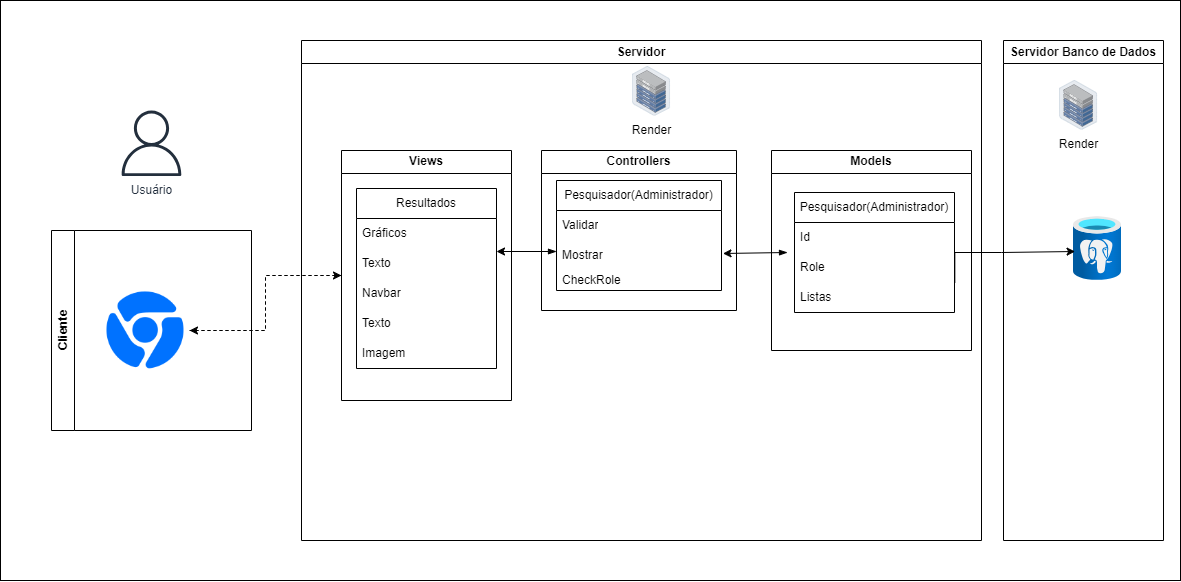

The diagram above was exported from draw.io. Its source (the exported page's mxGraphModel, read from the mxfile embedded in the PNG):
<mxGraphModel dx="2150" dy="757" grid="1" gridSize="10" guides="1" tooltips="1" connect="1" arrows="1" fold="1" page="1" pageScale="1" pageWidth="827" pageHeight="1169" math="0" shadow="0">
  <root>
    <mxCell id="0" />
    <mxCell id="1" parent="0" />
    <mxCell id="RIBPLgs2tIToHIS9_J1g-52" value="" style="rounded=0;whiteSpace=wrap;html=1;" parent="1" vertex="1">
      <mxGeometry x="-261" y="20" width="1180" height="580" as="geometry" />
    </mxCell>
    <mxCell id="BTqJfUpLhKWyFMrB6gHA-2" value="Controllers" style="swimlane;whiteSpace=wrap;html=1;" parent="1" vertex="1">
      <mxGeometry x="280" y="170" width="195" height="160" as="geometry" />
    </mxCell>
    <mxCell id="BTqJfUpLhKWyFMrB6gHA-15" value="Pesquisador(Administrador)" style="swimlane;fontStyle=0;childLayout=stackLayout;horizontal=1;startSize=30;horizontalStack=0;resizeParent=1;resizeParentMax=0;resizeLast=0;collapsible=1;marginBottom=0;whiteSpace=wrap;html=1;" parent="BTqJfUpLhKWyFMrB6gHA-2" vertex="1">
      <mxGeometry x="15" y="30" width="165" height="110" as="geometry">
        <mxRectangle x="5" y="30" width="190" height="30" as="alternateBounds" />
      </mxGeometry>
    </mxCell>
    <mxCell id="LdJqGwaRtgfYzR_Oomfc-2" value="Validar" style="text;strokeColor=none;fillColor=none;align=left;verticalAlign=middle;spacingLeft=4;spacingRight=4;overflow=hidden;points=[[0,0.5],[1,0.5]];portConstraint=eastwest;rotatable=0;whiteSpace=wrap;html=1;" vertex="1" parent="BTqJfUpLhKWyFMrB6gHA-15">
      <mxGeometry y="30" width="165" height="30" as="geometry" />
    </mxCell>
    <mxCell id="BTqJfUpLhKWyFMrB6gHA-16" value="Mostrar" style="text;strokeColor=none;fillColor=none;align=left;verticalAlign=middle;spacingLeft=4;spacingRight=4;overflow=hidden;points=[[0,0.5],[1,0.5]];portConstraint=eastwest;rotatable=0;whiteSpace=wrap;html=1;" parent="BTqJfUpLhKWyFMrB6gHA-15" vertex="1">
      <mxGeometry y="60" width="165" height="30" as="geometry" />
    </mxCell>
    <mxCell id="BTqJfUpLhKWyFMrB6gHA-19" value="CheckRole" style="text;strokeColor=none;fillColor=none;align=left;verticalAlign=middle;spacingLeft=4;spacingRight=4;overflow=hidden;points=[[0,0.5],[1,0.5]];portConstraint=eastwest;rotatable=0;whiteSpace=wrap;html=1;" parent="BTqJfUpLhKWyFMrB6gHA-15" vertex="1">
      <mxGeometry y="90" width="165" height="20" as="geometry" />
    </mxCell>
    <mxCell id="BTqJfUpLhKWyFMrB6gHA-5" value="Models" style="swimlane;whiteSpace=wrap;html=1;startSize=23;" parent="1" vertex="1">
      <mxGeometry x="510" y="170" width="200" height="200" as="geometry" />
    </mxCell>
    <mxCell id="BTqJfUpLhKWyFMrB6gHA-9" value="Pesquisador(Administrador)" style="swimlane;fontStyle=0;childLayout=stackLayout;horizontal=1;startSize=30;horizontalStack=0;resizeParent=1;resizeParentMax=0;resizeLast=0;collapsible=1;marginBottom=0;whiteSpace=wrap;html=1;" parent="BTqJfUpLhKWyFMrB6gHA-5" vertex="1">
      <mxGeometry x="23" y="42" width="160" height="120" as="geometry">
        <mxRectangle x="23" y="42" width="190" height="30" as="alternateBounds" />
      </mxGeometry>
    </mxCell>
    <mxCell id="BTqJfUpLhKWyFMrB6gHA-10" value="Id" style="text;strokeColor=none;fillColor=none;align=left;verticalAlign=middle;spacingLeft=4;spacingRight=4;overflow=hidden;points=[[0,0.5],[1,0.5]];portConstraint=eastwest;rotatable=0;whiteSpace=wrap;html=1;" parent="BTqJfUpLhKWyFMrB6gHA-9" vertex="1">
      <mxGeometry y="30" width="160" height="30" as="geometry" />
    </mxCell>
    <mxCell id="LdJqGwaRtgfYzR_Oomfc-1" value="Role" style="text;strokeColor=none;fillColor=none;align=left;verticalAlign=middle;spacingLeft=4;spacingRight=4;overflow=hidden;points=[[0,0.5],[1,0.5]];portConstraint=eastwest;rotatable=0;whiteSpace=wrap;html=1;" vertex="1" parent="BTqJfUpLhKWyFMrB6gHA-9">
      <mxGeometry y="60" width="160" height="30" as="geometry" />
    </mxCell>
    <mxCell id="BTqJfUpLhKWyFMrB6gHA-11" value="Listas" style="text;strokeColor=none;fillColor=none;align=left;verticalAlign=middle;spacingLeft=4;spacingRight=4;overflow=hidden;points=[[0,0.5],[1,0.5]];portConstraint=eastwest;rotatable=0;whiteSpace=wrap;html=1;" parent="BTqJfUpLhKWyFMrB6gHA-9" vertex="1">
      <mxGeometry y="90" width="160" height="30" as="geometry" />
    </mxCell>
    <mxCell id="RIBPLgs2tIToHIS9_J1g-12" value="Servidor Banco de Dados" style="swimlane;whiteSpace=wrap;html=1;" parent="1" vertex="1">
      <mxGeometry x="742" y="60" width="160" height="500" as="geometry" />
    </mxCell>
    <mxCell id="RIBPLgs2tIToHIS9_J1g-16" value="" style="image;aspect=fixed;html=1;points=[];align=center;fontSize=12;image=img/lib/azure2/databases/Azure_Database_PostgreSQL_Server.svg;" parent="RIBPLgs2tIToHIS9_J1g-12" vertex="1">
      <mxGeometry x="70" y="176" width="48" height="64" as="geometry" />
    </mxCell>
    <mxCell id="RIBPLgs2tIToHIS9_J1g-32" value="Render" style="image;points=[];aspect=fixed;html=1;align=center;shadow=0;dashed=0;image=img/lib/allied_telesis/storage/Datacenter_Server_Half_Rack_ToR.svg;" parent="RIBPLgs2tIToHIS9_J1g-12" vertex="1">
      <mxGeometry x="56" y="40" width="38.2" height="49.63" as="geometry" />
    </mxCell>
    <mxCell id="RIBPLgs2tIToHIS9_J1g-17" style="edgeStyle=orthogonalEdgeStyle;rounded=0;orthogonalLoop=1;jettySize=auto;html=1;entryX=0.033;entryY=0.547;entryDx=0;entryDy=0;entryPerimeter=0;exitX=1.002;exitY=-0.006;exitDx=0;exitDy=0;exitPerimeter=0;" parent="1" source="BTqJfUpLhKWyFMrB6gHA-11" target="RIBPLgs2tIToHIS9_J1g-16" edge="1">
      <mxGeometry relative="1" as="geometry">
        <mxPoint x="690" y="271" as="sourcePoint" />
        <Array as="points">
          <mxPoint x="740" y="272" />
        </Array>
      </mxGeometry>
    </mxCell>
    <mxCell id="RIBPLgs2tIToHIS9_J1g-23" value="Usuário" style="sketch=0;outlineConnect=0;fontColor=#232F3E;gradientColor=none;fillColor=#232F3D;strokeColor=none;dashed=0;verticalLabelPosition=bottom;verticalAlign=top;align=center;html=1;fontSize=12;fontStyle=0;aspect=fixed;pointerEvents=1;shape=mxgraph.aws4.user;" parent="1" vertex="1">
      <mxGeometry x="-142.81" y="130" width="65.62" height="65.62" as="geometry" />
    </mxCell>
    <mxCell id="RIBPLgs2tIToHIS9_J1g-27" value="Servidor" style="swimlane;whiteSpace=wrap;html=1;" parent="1" vertex="1">
      <mxGeometry x="40" y="60" width="680" height="500" as="geometry" />
    </mxCell>
    <mxCell id="RIBPLgs2tIToHIS9_J1g-25" value="Render" style="image;points=[];aspect=fixed;html=1;align=center;shadow=0;dashed=0;image=img/lib/allied_telesis/storage/Datacenter_Server_Half_Rack_ToR.svg;" parent="RIBPLgs2tIToHIS9_J1g-27" vertex="1">
      <mxGeometry x="330.9" y="25.990000000000002" width="38.2" height="49.63" as="geometry" />
    </mxCell>
    <mxCell id="RIBPLgs2tIToHIS9_J1g-24" value="Views" style="swimlane;whiteSpace=wrap;html=1;startSize=23;" parent="RIBPLgs2tIToHIS9_J1g-27" vertex="1">
      <mxGeometry x="40" y="110" width="170" height="250" as="geometry" />
    </mxCell>
    <mxCell id="RIBPLgs2tIToHIS9_J1g-41" value="Resultados" style="swimlane;fontStyle=0;childLayout=stackLayout;horizontal=1;startSize=30;horizontalStack=0;resizeParent=1;resizeParentMax=0;resizeLast=0;collapsible=1;marginBottom=0;whiteSpace=wrap;html=1;" parent="RIBPLgs2tIToHIS9_J1g-24" vertex="1">
      <mxGeometry x="15" y="38" width="140" height="180" as="geometry" />
    </mxCell>
    <mxCell id="RIBPLgs2tIToHIS9_J1g-42" value="Gráficos" style="text;strokeColor=none;fillColor=none;align=left;verticalAlign=middle;spacingLeft=4;spacingRight=4;overflow=hidden;points=[[0,0.5],[1,0.5]];portConstraint=eastwest;rotatable=0;whiteSpace=wrap;html=1;" parent="RIBPLgs2tIToHIS9_J1g-41" vertex="1">
      <mxGeometry y="30" width="140" height="30" as="geometry" />
    </mxCell>
    <mxCell id="RIBPLgs2tIToHIS9_J1g-43" value="Texto" style="text;strokeColor=none;fillColor=none;align=left;verticalAlign=middle;spacingLeft=4;spacingRight=4;overflow=hidden;points=[[0,0.5],[1,0.5]];portConstraint=eastwest;rotatable=0;whiteSpace=wrap;html=1;" parent="RIBPLgs2tIToHIS9_J1g-41" vertex="1">
      <mxGeometry y="60" width="140" height="30" as="geometry" />
    </mxCell>
    <mxCell id="I2hOyJSX5jLJxWjVf70s-1" value="Navbar" style="text;strokeColor=none;fillColor=none;align=left;verticalAlign=middle;spacingLeft=4;spacingRight=4;overflow=hidden;points=[[0,0.5],[1,0.5]];portConstraint=eastwest;rotatable=0;whiteSpace=wrap;html=1;" parent="RIBPLgs2tIToHIS9_J1g-41" vertex="1">
      <mxGeometry y="90" width="140" height="30" as="geometry" />
    </mxCell>
    <mxCell id="I2hOyJSX5jLJxWjVf70s-2" value="Texto" style="text;strokeColor=none;fillColor=none;align=left;verticalAlign=middle;spacingLeft=4;spacingRight=4;overflow=hidden;points=[[0,0.5],[1,0.5]];portConstraint=eastwest;rotatable=0;whiteSpace=wrap;html=1;" parent="RIBPLgs2tIToHIS9_J1g-41" vertex="1">
      <mxGeometry y="120" width="140" height="30" as="geometry" />
    </mxCell>
    <mxCell id="RIBPLgs2tIToHIS9_J1g-44" value="Imagem" style="text;strokeColor=none;fillColor=none;align=left;verticalAlign=middle;spacingLeft=4;spacingRight=4;overflow=hidden;points=[[0,0.5],[1,0.5]];portConstraint=eastwest;rotatable=0;whiteSpace=wrap;html=1;" parent="RIBPLgs2tIToHIS9_J1g-41" vertex="1">
      <mxGeometry y="150" width="140" height="30" as="geometry" />
    </mxCell>
    <mxCell id="RIBPLgs2tIToHIS9_J1g-49" style="edgeStyle=orthogonalEdgeStyle;rounded=0;orthogonalLoop=1;jettySize=auto;html=1;entryX=0;entryY=0.5;entryDx=0;entryDy=0;dashed=1;" parent="1" source="RIBPLgs2tIToHIS9_J1g-48" target="RIBPLgs2tIToHIS9_J1g-24" edge="1">
      <mxGeometry relative="1" as="geometry" />
    </mxCell>
    <mxCell id="RIBPLgs2tIToHIS9_J1g-48" value="" style="shape=image;html=1;verticalAlign=top;verticalLabelPosition=bottom;labelBackgroundColor=#ffffff;imageAspect=0;aspect=fixed;image=https://cdn2.iconfinder.com/data/icons/social-media-and-payment/64/-36-128.png" parent="1" vertex="1">
      <mxGeometry x="-160" y="306" width="88" height="88" as="geometry" />
    </mxCell>
    <mxCell id="RIBPLgs2tIToHIS9_J1g-50" style="edgeStyle=orthogonalEdgeStyle;rounded=0;orthogonalLoop=1;jettySize=auto;html=1;entryX=1;entryY=0.5;entryDx=0;entryDy=0;dashed=1;" parent="1" source="RIBPLgs2tIToHIS9_J1g-24" target="RIBPLgs2tIToHIS9_J1g-48" edge="1">
      <mxGeometry relative="1" as="geometry" />
    </mxCell>
    <mxCell id="RIBPLgs2tIToHIS9_J1g-51" value="Cliente" style="swimlane;horizontal=0;whiteSpace=wrap;html=1;" parent="1" vertex="1">
      <mxGeometry x="-210" y="250" width="200" height="200" as="geometry" />
    </mxCell>
    <mxCell id="eetvFEcLnggMSrz9Y7YA-3" value="" style="endArrow=classic;html=1;rounded=0;startArrow=blockThin;startFill=1;" parent="1" edge="1">
      <mxGeometry width="50" height="50" relative="1" as="geometry">
        <mxPoint x="295" y="271" as="sourcePoint" />
        <mxPoint x="235" y="271" as="targetPoint" />
      </mxGeometry>
    </mxCell>
    <mxCell id="eetvFEcLnggMSrz9Y7YA-4" value="" style="endArrow=classic;html=1;rounded=0;startArrow=blockThin;startFill=1;entryX=1.009;entryY=0.433;entryDx=0;entryDy=0;entryPerimeter=0;" parent="1" edge="1">
      <mxGeometry width="50" height="50" relative="1" as="geometry">
        <mxPoint x="526" y="272" as="sourcePoint" />
        <mxPoint x="461.4850000000001" y="272.99" as="targetPoint" />
      </mxGeometry>
    </mxCell>
  </root>
</mxGraphModel>